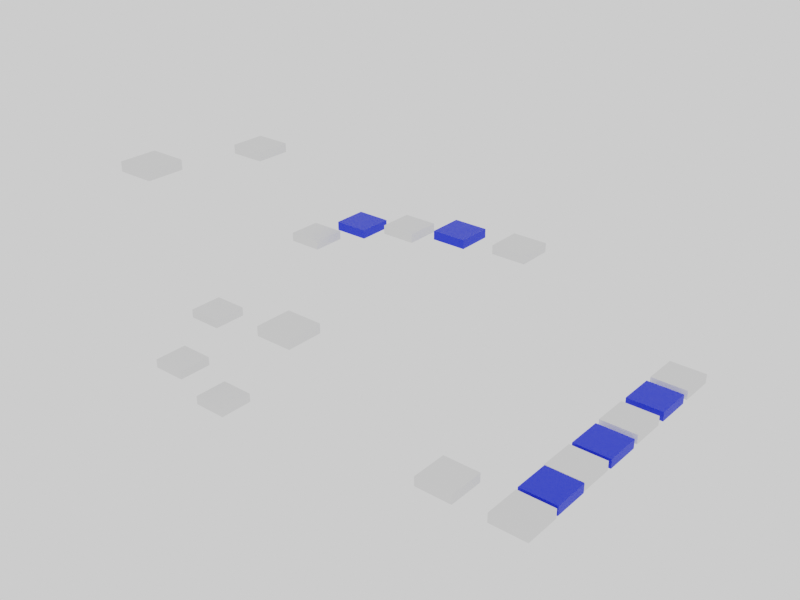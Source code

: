 # Source: level2.blend  (saved by Blender 3.5.10; exported with 4.5.12 LTS)
import bpy
from mathutils import Matrix  # noqa: F401  (used for matrix-valued properties, if any)

bpy.ops.wm.read_factory_settings(use_empty=True)
scene = bpy.context.scene
scene.name = 'Scene'

# ---- collections
col_collection = bpy.data.collections.new('Collection'); scene.collection.children.link(col_collection)
col_camera = bpy.data.collections.new('Camera'); scene.collection.children.link(col_camera)

# ---- materials (node trees are filled in below, after node groups)
mat_platform = bpy.data.materials.new('Platform')
mat_platform_001 = bpy.data.materials.new('Platform.001')

# ---- material node trees
mat_platform.use_nodes = True; mat_platform.node_tree.nodes.clear()
_N = mat_platform.node_tree.nodes; _L = mat_platform.node_tree.links
n0 = _N.new('ShaderNodeBsdfPrincipled'); n0.name = 'Principled BSDF'; n0.location = (10, 300)
n0.distribution = 'GGX'
n0.subsurface_method = 'RANDOM_WALK_SKIN'
n0.inputs[0].default_value = (0.0, 0.02043, 0.8, 1.0)
n0.inputs[3].default_value = 1.45
n0.inputs[27].default_value = (0.0, 0.0, 0.0, 1.0)
n0.inputs[28].default_value = 1.0
n1 = _N.new('ShaderNodeOutputMaterial'); n1.name = 'Material Output'; n1.location = (300, 300)
_L.new(n0.outputs[0], n1.inputs[0])
n1.is_active_output = True
mat_platform_001.use_nodes = True; mat_platform_001.node_tree.nodes.clear()
_N = mat_platform_001.node_tree.nodes; _L = mat_platform_001.node_tree.links
n0 = _N.new('ShaderNodeBsdfPrincipled'); n0.name = 'Principled BSDF'; n0.location = (10, 300)
n0.distribution = 'GGX'
n0.subsurface_method = 'RANDOM_WALK_SKIN'
n0.inputs[0].default_value = (0.0, 0.02043, 0.8, 1.0)
n0.inputs[3].default_value = 1.45
n0.inputs[27].default_value = (0.0, 0.0, 0.0, 1.0)
n0.inputs[28].default_value = 1.0
n1 = _N.new('ShaderNodeOutputMaterial'); n1.name = 'Material Output'; n1.location = (300, 300)
_L.new(n0.outputs[0], n1.inputs[0])
n1.is_active_output = True

# ---- world
world_world = bpy.data.worlds.new('World'); scene.world = world_world
world_world.use_nodes = True; world_world.node_tree.nodes.clear()
_N = world_world.node_tree.nodes; _L = world_world.node_tree.links
n0 = _N.new('ShaderNodeOutputWorld'); n0.name = 'World Output'; n0.location = (300, 300)
n1 = _N.new('ShaderNodeBackground'); n1.name = 'Background'; n1.location = (10, 300)
n1.inputs[0].default_value = (0.9513, 0.9513, 0.9513, 1.0)
_L.new(n1.outputs[0], n0.inputs[0])
n0.is_active_output = True
world_world.color = (0.9513, 0.9513, 0.9513)
world_world.use_sun_shadow = False
world_world.sun_shadow_jitter_overblur = 0.0

# ---- meshes
me_cube_012 = bpy.data.meshes.new('Cube.012')
me_cube_012.from_pydata([(-1.0, -1.0, -0.2549), (-1.0, -1.0, 0.2549), (-1.0, 1.0, -0.2549), (-1.0, 1.0, 0.2549), (1.0, -1.0, -0.2549), (1.0, -1.0, 0.2549), (1.0, 1.0, -0.2549), (1.0, 1.0, 0.2549)], [], [(0, 1, 3, 2), (2, 3, 7, 6), (6, 7, 5, 4), (4, 5, 1, 0), (2, 6, 4, 0), (7, 3, 1, 5)])
_uv = me_cube_012.uv_layers.new(name='UVMap')
_uv.uv.foreach_set('vector', [0.375, 0.0, 0.625, 0.0, 0.625, 0.25, 0.375, 0.25, 0.375, 0.25, 0.625, 0.25, 0.625, 0.5, 0.375, 0.5, 0.375, 0.5, 0.625, 0.5, 0.625, 0.75, 0.375, 0.75, 0.375, 0.75, 0.625, 0.75, 0.625, 1.0, 0.375, 1.0, 0.125, 0.5, 0.375, 0.5, 0.375, 0.75, 0.125, 0.75, 0.625, 0.5, 0.875, 0.5, 0.875, 0.75, 0.625, 0.75])
me_cube_012.update()
me_cube_013 = bpy.data.meshes.new('Cube.013')
me_cube_013.from_pydata([(-1.0, -1.0, -0.2549), (-1.0, -1.0, 0.2549), (-1.0, 1.0, -0.2549), (-1.0, 1.0, 0.2549), (1.0, -1.0, -0.2549), (1.0, -1.0, 0.2549), (1.0, 1.0, -0.2549), (1.0, 1.0, 0.2549)], [], [(0, 1, 3, 2), (2, 3, 7, 6), (6, 7, 5, 4), (4, 5, 1, 0), (2, 6, 4, 0), (7, 3, 1, 5)])
_uv = me_cube_013.uv_layers.new(name='UVMap')
_uv.uv.foreach_set('vector', [0.375, 0.0, 0.625, 0.0, 0.625, 0.25, 0.375, 0.25, 0.375, 0.25, 0.625, 0.25, 0.625, 0.5, 0.375, 0.5, 0.375, 0.5, 0.625, 0.5, 0.625, 0.75, 0.375, 0.75, 0.375, 0.75, 0.625, 0.75, 0.625, 1.0, 0.375, 1.0, 0.125, 0.5, 0.375, 0.5, 0.375, 0.75, 0.125, 0.75, 0.625, 0.5, 0.875, 0.5, 0.875, 0.75, 0.625, 0.75])
me_cube_013.update()
me_cube_014 = bpy.data.meshes.new('Cube.014')
me_cube_014.from_pydata([(-1.0, -1.0, -0.2549), (-1.0, -1.0, 0.2549), (-1.0, 1.0, -0.2549), (-1.0, 1.0, 0.2549), (1.0, -1.0, -0.2549), (1.0, -1.0, 0.2549), (1.0, 1.0, -0.2549), (1.0, 1.0, 0.2549)], [], [(0, 1, 3, 2), (2, 3, 7, 6), (6, 7, 5, 4), (4, 5, 1, 0), (2, 6, 4, 0), (7, 3, 1, 5)])
_uv = me_cube_014.uv_layers.new(name='UVMap')
_uv.uv.foreach_set('vector', [0.375, 0.0, 0.625, 0.0, 0.625, 0.25, 0.375, 0.25, 0.375, 0.25, 0.625, 0.25, 0.625, 0.5, 0.375, 0.5, 0.375, 0.5, 0.625, 0.5, 0.625, 0.75, 0.375, 0.75, 0.375, 0.75, 0.625, 0.75, 0.625, 1.0, 0.375, 1.0, 0.125, 0.5, 0.375, 0.5, 0.375, 0.75, 0.125, 0.75, 0.625, 0.5, 0.875, 0.5, 0.875, 0.75, 0.625, 0.75])
me_cube_014.update()
me_cube_015 = bpy.data.meshes.new('Cube.015')
me_cube_015.from_pydata([(-1.0, -1.0, -0.2549), (-1.0, -1.0, 0.2549), (-1.0, 1.0, -0.2549), (-1.0, 1.0, 0.2549), (1.0, -1.0, -0.2549), (1.0, -1.0, 0.2549), (1.0, 1.0, -0.2549), (1.0, 1.0, 0.2549)], [], [(0, 1, 3, 2), (2, 3, 7, 6), (6, 7, 5, 4), (4, 5, 1, 0), (2, 6, 4, 0), (7, 3, 1, 5)])
_uv = me_cube_015.uv_layers.new(name='UVMap')
_uv.uv.foreach_set('vector', [0.375, 0.0, 0.625, 0.0, 0.625, 0.25, 0.375, 0.25, 0.375, 0.25, 0.625, 0.25, 0.625, 0.5, 0.375, 0.5, 0.375, 0.5, 0.625, 0.5, 0.625, 0.75, 0.375, 0.75, 0.375, 0.75, 0.625, 0.75, 0.625, 1.0, 0.375, 1.0, 0.125, 0.5, 0.375, 0.5, 0.375, 0.75, 0.125, 0.75, 0.625, 0.5, 0.875, 0.5, 0.875, 0.75, 0.625, 0.75])
me_cube_015.update()
me_cube_016 = bpy.data.meshes.new('Cube.016')
me_cube_016.from_pydata([(-1.0, -1.0, -0.2549), (-1.0, -1.0, 0.2549), (-1.0, 1.0, -0.2549), (-1.0, 1.0, 0.2549), (1.0, -1.0, -0.2549), (1.0, -1.0, 0.2549), (1.0, 1.0, -0.2549), (1.0, 1.0, 0.2549)], [], [(0, 1, 3, 2), (2, 3, 7, 6), (6, 7, 5, 4), (4, 5, 1, 0), (2, 6, 4, 0), (7, 3, 1, 5)])
_uv = me_cube_016.uv_layers.new(name='UVMap')
_uv.uv.foreach_set('vector', [0.375, 0.0, 0.625, 0.0, 0.625, 0.25, 0.375, 0.25, 0.375, 0.25, 0.625, 0.25, 0.625, 0.5, 0.375, 0.5, 0.375, 0.5, 0.625, 0.5, 0.625, 0.75, 0.375, 0.75, 0.375, 0.75, 0.625, 0.75, 0.625, 1.0, 0.375, 1.0, 0.125, 0.5, 0.375, 0.5, 0.375, 0.75, 0.125, 0.75, 0.625, 0.5, 0.875, 0.5, 0.875, 0.75, 0.625, 0.75])
me_cube_016.update()
me_cube_017 = bpy.data.meshes.new('Cube.017')
me_cube_017.from_pydata([(-1.0, -1.0, -0.2549), (-1.0, -1.0, 0.2549), (-1.0, 1.0, -0.2549), (-1.0, 1.0, 0.2549), (1.0, -1.0, -0.2549), (1.0, -1.0, 0.2549), (1.0, 1.0, -0.2549), (1.0, 1.0, 0.2549)], [], [(0, 1, 3, 2), (2, 3, 7, 6), (6, 7, 5, 4), (4, 5, 1, 0), (2, 6, 4, 0), (7, 3, 1, 5)])
_uv = me_cube_017.uv_layers.new(name='UVMap')
_uv.uv.foreach_set('vector', [0.375, 0.0, 0.625, 0.0, 0.625, 0.25, 0.375, 0.25, 0.375, 0.25, 0.625, 0.25, 0.625, 0.5, 0.375, 0.5, 0.375, 0.5, 0.625, 0.5, 0.625, 0.75, 0.375, 0.75, 0.375, 0.75, 0.625, 0.75, 0.625, 1.0, 0.375, 1.0, 0.125, 0.5, 0.375, 0.5, 0.375, 0.75, 0.125, 0.75, 0.625, 0.5, 0.875, 0.5, 0.875, 0.75, 0.625, 0.75])
me_cube_017.materials.append(mat_platform)
me_cube_017.update()
me_cube_006 = bpy.data.meshes.new('Cube.006')
me_cube_006.from_pydata([(-1.0, -1.0, -0.2549), (-1.0, -1.0, 0.2549), (-1.0, 1.0, -0.2549), (-1.0, 1.0, 0.2549), (1.0, -1.0, -0.2549), (1.0, -1.0, 0.2549), (1.0, 1.0, -0.2549), (1.0, 1.0, 0.2549)], [], [(0, 1, 3, 2), (2, 3, 7, 6), (6, 7, 5, 4), (4, 5, 1, 0), (2, 6, 4, 0), (7, 3, 1, 5)])
_uv = me_cube_006.uv_layers.new(name='UVMap')
_uv.uv.foreach_set('vector', [0.375, 0.0, 0.625, 0.0, 0.625, 0.25, 0.375, 0.25, 0.375, 0.25, 0.625, 0.25, 0.625, 0.5, 0.375, 0.5, 0.375, 0.5, 0.625, 0.5, 0.625, 0.75, 0.375, 0.75, 0.375, 0.75, 0.625, 0.75, 0.625, 1.0, 0.375, 1.0, 0.125, 0.5, 0.375, 0.5, 0.375, 0.75, 0.125, 0.75, 0.625, 0.5, 0.875, 0.5, 0.875, 0.75, 0.625, 0.75])
me_cube_006.materials.append(mat_platform)
me_cube_006.update()
me_cube_009 = bpy.data.meshes.new('Cube.009')
me_cube_009.from_pydata([(-1.0, -1.0, -0.2549), (-1.0, -1.0, 0.2549), (-1.0, 1.0, -0.2549), (-1.0, 1.0, 0.2549), (1.0, -1.0, -0.2549), (1.0, -1.0, 0.2549), (1.0, 1.0, -0.2549), (1.0, 1.0, 0.2549)], [], [(0, 1, 3, 2), (2, 3, 7, 6), (6, 7, 5, 4), (4, 5, 1, 0), (2, 6, 4, 0), (7, 3, 1, 5)])
_uv = me_cube_009.uv_layers.new(name='UVMap')
_uv.uv.foreach_set('vector', [0.375, 0.0, 0.625, 0.0, 0.625, 0.25, 0.375, 0.25, 0.375, 0.25, 0.625, 0.25, 0.625, 0.5, 0.375, 0.5, 0.375, 0.5, 0.625, 0.5, 0.625, 0.75, 0.375, 0.75, 0.375, 0.75, 0.625, 0.75, 0.625, 1.0, 0.375, 1.0, 0.125, 0.5, 0.375, 0.5, 0.375, 0.75, 0.125, 0.75, 0.625, 0.5, 0.875, 0.5, 0.875, 0.75, 0.625, 0.75])
me_cube_009.update()
me_cube_010 = bpy.data.meshes.new('Cube.010')
me_cube_010.from_pydata([(-1.0, -1.0, -0.2549), (-1.0, -1.0, 0.2549), (-1.0, 1.0, -0.2549), (-1.0, 1.0, 0.2549), (1.0, -1.0, -0.2549), (1.0, -1.0, 0.2549), (1.0, 1.0, -0.2549), (1.0, 1.0, 0.2549)], [], [(0, 1, 3, 2), (2, 3, 7, 6), (6, 7, 5, 4), (4, 5, 1, 0), (2, 6, 4, 0), (7, 3, 1, 5)])
_uv = me_cube_010.uv_layers.new(name='UVMap')
_uv.uv.foreach_set('vector', [0.375, 0.0, 0.625, 0.0, 0.625, 0.25, 0.375, 0.25, 0.375, 0.25, 0.625, 0.25, 0.625, 0.5, 0.375, 0.5, 0.375, 0.5, 0.625, 0.5, 0.625, 0.75, 0.375, 0.75, 0.375, 0.75, 0.625, 0.75, 0.625, 1.0, 0.375, 1.0, 0.125, 0.5, 0.375, 0.5, 0.375, 0.75, 0.125, 0.75, 0.625, 0.5, 0.875, 0.5, 0.875, 0.75, 0.625, 0.75])
me_cube_010.update()
me_cube_021 = bpy.data.meshes.new('Cube.021')
me_cube_021.from_pydata([(-1.0, -1.0, -0.2549), (-1.0, -1.0, 0.2549), (-1.0, 1.0, -0.2549), (-1.0, 1.0, 0.2549), (1.0, -1.0, -0.2549), (1.0, -1.0, 0.2549), (1.0, 1.0, -0.2549), (1.0, 1.0, 0.2549)], [], [(0, 1, 3, 2), (2, 3, 7, 6), (6, 7, 5, 4), (4, 5, 1, 0), (2, 6, 4, 0), (7, 3, 1, 5)])
_uv = me_cube_021.uv_layers.new(name='UVMap')
_uv.uv.foreach_set('vector', [0.375, 0.0, 0.625, 0.0, 0.625, 0.25, 0.375, 0.25, 0.375, 0.25, 0.625, 0.25, 0.625, 0.5, 0.375, 0.5, 0.375, 0.5, 0.625, 0.5, 0.625, 0.75, 0.375, 0.75, 0.375, 0.75, 0.625, 0.75, 0.625, 1.0, 0.375, 1.0, 0.125, 0.5, 0.375, 0.5, 0.375, 0.75, 0.125, 0.75, 0.625, 0.5, 0.875, 0.5, 0.875, 0.75, 0.625, 0.75])
me_cube_021.update()
me_cube_022 = bpy.data.meshes.new('Cube.022')
me_cube_022.from_pydata([(-1.0, -1.0, -0.2549), (-1.0, -1.0, 0.2549), (-1.0, 1.0, -0.2549), (-1.0, 1.0, 0.2549), (1.0, -1.0, -0.2549), (1.0, -1.0, 0.2549), (1.0, 1.0, -0.2549), (1.0, 1.0, 0.2549)], [], [(0, 1, 3, 2), (2, 3, 7, 6), (6, 7, 5, 4), (4, 5, 1, 0), (2, 6, 4, 0), (7, 3, 1, 5)])
_uv = me_cube_022.uv_layers.new(name='UVMap')
_uv.uv.foreach_set('vector', [0.375, 0.0, 0.625, 0.0, 0.625, 0.25, 0.375, 0.25, 0.375, 0.25, 0.625, 0.25, 0.625, 0.5, 0.375, 0.5, 0.375, 0.5, 0.625, 0.5, 0.625, 0.75, 0.375, 0.75, 0.375, 0.75, 0.625, 0.75, 0.625, 1.0, 0.375, 1.0, 0.125, 0.5, 0.375, 0.5, 0.375, 0.75, 0.125, 0.75, 0.625, 0.5, 0.875, 0.5, 0.875, 0.75, 0.625, 0.75])
me_cube_022.materials.append(mat_platform)
me_cube_022.update()
me_cube_024 = bpy.data.meshes.new('Cube.024')
me_cube_024.from_pydata([(-1.0, -1.0, -0.2549), (-1.0, -1.0, 0.2549), (-1.0, 1.0, -0.2549), (-1.0, 1.0, 0.2549), (1.0, -1.0, -0.2549), (1.0, -1.0, 0.2549), (1.0, 1.0, -0.2549), (1.0, 1.0, 0.2549)], [], [(0, 1, 3, 2), (2, 3, 7, 6), (6, 7, 5, 4), (4, 5, 1, 0), (2, 6, 4, 0), (7, 3, 1, 5)])
_uv = me_cube_024.uv_layers.new(name='UVMap')
_uv.uv.foreach_set('vector', [0.375, 0.0, 0.625, 0.0, 0.625, 0.25, 0.375, 0.25, 0.375, 0.25, 0.625, 0.25, 0.625, 0.5, 0.375, 0.5, 0.375, 0.5, 0.625, 0.5, 0.625, 0.75, 0.375, 0.75, 0.375, 0.75, 0.625, 0.75, 0.625, 1.0, 0.375, 1.0, 0.125, 0.5, 0.375, 0.5, 0.375, 0.75, 0.125, 0.75, 0.625, 0.5, 0.875, 0.5, 0.875, 0.75, 0.625, 0.75])
me_cube_024.update()
me_cube_025 = bpy.data.meshes.new('Cube.025')
me_cube_025.from_pydata([(-1.0, -1.0, -0.2549), (-1.0, -1.0, 0.2549), (-1.0, 1.0, -0.2549), (-1.0, 1.0, 0.2549), (1.0, -1.0, -0.2549), (1.0, -1.0, 0.2549), (1.0, 1.0, -0.2549), (1.0, 1.0, 0.2549)], [], [(0, 1, 3, 2), (2, 3, 7, 6), (6, 7, 5, 4), (4, 5, 1, 0), (2, 6, 4, 0), (7, 3, 1, 5)])
_uv = me_cube_025.uv_layers.new(name='UVMap')
_uv.uv.foreach_set('vector', [0.375, 0.0, 0.625, 0.0, 0.625, 0.25, 0.375, 0.25, 0.375, 0.25, 0.625, 0.25, 0.625, 0.5, 0.375, 0.5, 0.375, 0.5, 0.625, 0.5, 0.625, 0.75, 0.375, 0.75, 0.375, 0.75, 0.625, 0.75, 0.625, 1.0, 0.375, 1.0, 0.125, 0.5, 0.375, 0.5, 0.375, 0.75, 0.125, 0.75, 0.625, 0.5, 0.875, 0.5, 0.875, 0.75, 0.625, 0.75])
me_cube_025.update()
me_cube_026 = bpy.data.meshes.new('Cube.026')
me_cube_026.from_pydata([(-1.0, -1.0, -0.2549), (-1.0, -1.0, 0.2549), (-1.0, 1.0, -0.2549), (-1.0, 1.0, 0.2549), (1.0, -1.0, -0.2549), (1.0, -1.0, 0.2549), (1.0, 1.0, -0.2549), (1.0, 1.0, 0.2549)], [], [(0, 1, 3, 2), (2, 3, 7, 6), (6, 7, 5, 4), (4, 5, 1, 0), (2, 6, 4, 0), (7, 3, 1, 5)])
_uv = me_cube_026.uv_layers.new(name='UVMap')
_uv.uv.foreach_set('vector', [0.375, 0.0, 0.625, 0.0, 0.625, 0.25, 0.375, 0.25, 0.375, 0.25, 0.625, 0.25, 0.625, 0.5, 0.375, 0.5, 0.375, 0.5, 0.625, 0.5, 0.625, 0.75, 0.375, 0.75, 0.375, 0.75, 0.625, 0.75, 0.625, 1.0, 0.375, 1.0, 0.125, 0.5, 0.375, 0.5, 0.375, 0.75, 0.125, 0.75, 0.625, 0.5, 0.875, 0.5, 0.875, 0.75, 0.625, 0.75])
me_cube_026.update()
me_cube_027 = bpy.data.meshes.new('Cube.027')
me_cube_027.from_pydata([(-1.0, -1.0, -0.2549), (-1.0, -1.0, 0.2549), (-1.0, 1.0, -0.2549), (-1.0, 1.0, 0.2549), (1.0, -1.0, -0.2549), (1.0, -1.0, 0.2549), (1.0, 1.0, -0.2549), (1.0, 1.0, 0.2549)], [], [(0, 1, 3, 2), (2, 3, 7, 6), (6, 7, 5, 4), (4, 5, 1, 0), (2, 6, 4, 0), (7, 3, 1, 5)])
_uv = me_cube_027.uv_layers.new(name='UVMap')
_uv.uv.foreach_set('vector', [0.375, 0.0, 0.625, 0.0, 0.625, 0.25, 0.375, 0.25, 0.375, 0.25, 0.625, 0.25, 0.625, 0.5, 0.375, 0.5, 0.375, 0.5, 0.625, 0.5, 0.625, 0.75, 0.375, 0.75, 0.375, 0.75, 0.625, 0.75, 0.625, 1.0, 0.375, 1.0, 0.125, 0.5, 0.375, 0.5, 0.375, 0.75, 0.125, 0.75, 0.625, 0.5, 0.875, 0.5, 0.875, 0.75, 0.625, 0.75])
me_cube_027.update()
me_cube_028 = bpy.data.meshes.new('Cube.028')
me_cube_028.from_pydata([(-1.0, -1.0, -0.2549), (-1.0, -1.0, 0.2549), (-1.0, 1.0, -0.2549), (-1.0, 1.0, 0.2549), (1.0, -1.0, -0.2549), (1.0, -1.0, 0.2549), (1.0, 1.0, -0.2549), (1.0, 1.0, 0.2549)], [], [(0, 1, 3, 2), (2, 3, 7, 6), (6, 7, 5, 4), (4, 5, 1, 0), (2, 6, 4, 0), (7, 3, 1, 5)])
_uv = me_cube_028.uv_layers.new(name='UVMap')
_uv.uv.foreach_set('vector', [0.375, 0.0, 0.625, 0.0, 0.625, 0.25, 0.375, 0.25, 0.375, 0.25, 0.625, 0.25, 0.625, 0.5, 0.375, 0.5, 0.375, 0.5, 0.625, 0.5, 0.625, 0.75, 0.375, 0.75, 0.375, 0.75, 0.625, 0.75, 0.625, 1.0, 0.375, 1.0, 0.125, 0.5, 0.375, 0.5, 0.375, 0.75, 0.125, 0.75, 0.625, 0.5, 0.875, 0.5, 0.875, 0.75, 0.625, 0.75])
me_cube_028.materials.append(mat_platform_001)
me_cube_028.update()
me_cube_031 = bpy.data.meshes.new('Cube.031')
me_cube_031.from_pydata([(-1.0, -1.0, -0.2549), (-1.0, -1.0, 0.2549), (-1.0, 1.0, -0.2549), (-1.0, 1.0, 0.2549), (1.0, -1.0, -0.2549), (1.0, -1.0, 0.2549), (1.0, 1.0, -0.2549), (1.0, 1.0, 0.2549)], [], [(0, 1, 3, 2), (2, 3, 7, 6), (6, 7, 5, 4), (4, 5, 1, 0), (2, 6, 4, 0), (7, 3, 1, 5)])
_uv = me_cube_031.uv_layers.new(name='UVMap')
_uv.uv.foreach_set('vector', [0.375, 0.0, 0.625, 0.0, 0.625, 0.25, 0.375, 0.25, 0.375, 0.25, 0.625, 0.25, 0.625, 0.5, 0.375, 0.5, 0.375, 0.5, 0.625, 0.5, 0.625, 0.75, 0.375, 0.75, 0.375, 0.75, 0.625, 0.75, 0.625, 1.0, 0.375, 1.0, 0.125, 0.5, 0.375, 0.5, 0.375, 0.75, 0.125, 0.75, 0.625, 0.5, 0.875, 0.5, 0.875, 0.75, 0.625, 0.75])
me_cube_031.update()
me_cube_032 = bpy.data.meshes.new('Cube.032')
me_cube_032.from_pydata([(-1.0, -1.0, -0.2549), (-1.0, -1.0, 0.2549), (-1.0, 1.0, -0.2549), (-1.0, 1.0, 0.2549), (1.0, -1.0, -0.2549), (1.0, -1.0, 0.2549), (1.0, 1.0, -0.2549), (1.0, 1.0, 0.2549)], [], [(0, 1, 3, 2), (2, 3, 7, 6), (6, 7, 5, 4), (4, 5, 1, 0), (2, 6, 4, 0), (7, 3, 1, 5)])
_uv = me_cube_032.uv_layers.new(name='UVMap')
_uv.uv.foreach_set('vector', [0.375, 0.0, 0.625, 0.0, 0.625, 0.25, 0.375, 0.25, 0.375, 0.25, 0.625, 0.25, 0.625, 0.5, 0.375, 0.5, 0.375, 0.5, 0.625, 0.5, 0.625, 0.75, 0.375, 0.75, 0.375, 0.75, 0.625, 0.75, 0.625, 1.0, 0.375, 1.0, 0.125, 0.5, 0.375, 0.5, 0.375, 0.75, 0.125, 0.75, 0.625, 0.5, 0.875, 0.5, 0.875, 0.75, 0.625, 0.75])
me_cube_032.update()
me_cube_033 = bpy.data.meshes.new('Cube.033')
me_cube_033.from_pydata([(-1.0, -1.0, -0.2549), (-1.0, -1.0, 0.2549), (-1.0, 1.0, -0.2549), (-1.0, 1.0, 0.2549), (1.0, -1.0, -0.2549), (1.0, -1.0, 0.2549), (1.0, 1.0, -0.2549), (1.0, 1.0, 0.2549)], [], [(0, 1, 3, 2), (2, 3, 7, 6), (6, 7, 5, 4), (4, 5, 1, 0), (2, 6, 4, 0), (7, 3, 1, 5)])
_uv = me_cube_033.uv_layers.new(name='UVMap')
_uv.uv.foreach_set('vector', [0.375, 0.0, 0.625, 0.0, 0.625, 0.25, 0.375, 0.25, 0.375, 0.25, 0.625, 0.25, 0.625, 0.5, 0.375, 0.5, 0.375, 0.5, 0.625, 0.5, 0.625, 0.75, 0.375, 0.75, 0.375, 0.75, 0.625, 0.75, 0.625, 1.0, 0.375, 1.0, 0.125, 0.5, 0.375, 0.5, 0.375, 0.75, 0.125, 0.75, 0.625, 0.5, 0.875, 0.5, 0.875, 0.75, 0.625, 0.75])
me_cube_033.materials.append(mat_platform_001)
me_cube_033.update()

# ---- objects
ob_cube_001 = bpy.data.objects.new('Cube.001', me_cube_012)
ob_cube_002 = bpy.data.objects.new('Cube.002', me_cube_013)
ob_cube_003 = bpy.data.objects.new('Cube.003', me_cube_014)
ob_cube_004 = bpy.data.objects.new('Cube.004', me_cube_015)
ob_cube_005 = bpy.data.objects.new('Cube.005', me_cube_016)
ob_platform_001 = bpy.data.objects.new('Platform.001', me_cube_017)
ob_platform_002 = bpy.data.objects.new('Platform.002', me_cube_006)
ob_cube_006 = bpy.data.objects.new('Cube.006', me_cube_009)
ob_cube_007 = bpy.data.objects.new('Cube.007', me_cube_010)
ob_cube_008 = bpy.data.objects.new('Cube.008', me_cube_021)
ob_obstacle_001 = bpy.data.objects.new('Obstacle.001', me_cube_022)
ob_cube_010 = bpy.data.objects.new('Cube.010', me_cube_024)
ob_jumppad_001 = bpy.data.objects.new('JumpPad.001', me_cube_025)
ob_jumppad_002 = bpy.data.objects.new('JumpPad.002', me_cube_026)
ob_jumppad_003 = bpy.data.objects.new('JumpPad.003', me_cube_027)
ob_obstacle_002 = bpy.data.objects.new('Obstacle.002', me_cube_028)
ob_cube_011 = bpy.data.objects.new('Cube.011', me_cube_031)
ob_cube_009 = bpy.data.objects.new('Cube.009', me_cube_032)
ob_obstacle_003 = bpy.data.objects.new('Obstacle.003', me_cube_033)

# ---- transforms, parenting, visibility, modifiers, constraints
ob_cube_001.location = (1.548, -4.305, 1.096)
ob_cube_002.location = (-1.628, -4.297, 2.185)
ob_cube_003.location = (-2.373, -0.9403, 3.666)
ob_cube_004.location = (-2.274, 2.981, 12.42)
ob_cube_005.location = (4.756, 7.482, 8.021)
ob_platform_001.location = (8.315, 7.478, 8.679)
ob_platform_002.location = (1.346, 7.336, 7.354)
ob_cube_006.location = (12.16, 7.525, 8.925)
ob_cube_007.location = (22.02, 2.326, 4.885)
ob_cube_008.location = (22.03, -2.244, 4.885)
ob_obstacle_001.location = (22.07, -4.278, 4.885)
ob_cube_010.location = (22.11, -6.458, 4.885)
ob_jumppad_001.location = (18.3, -6.458, 4.885)
ob_jumppad_002.location = (9.132, -6.458, 8.891)
ob_jumppad_003.location = (0.3651, -6.458, 14.7)
ob_obstacle_002.location = (22.07, -0.05125, 4.885)
ob_cube_011.location = (-1.418, 6.304, 6.223)
ob_cube_009.location = (22.01, 7.16, 4.885)
ob_obstacle_003.location = (22.03, 4.742, 4.885)

# ---- collection membership
col_collection.objects.link(ob_cube_001)
col_collection.objects.link(ob_cube_002)
col_collection.objects.link(ob_cube_003)
col_collection.objects.link(ob_cube_004)
col_collection.objects.link(ob_cube_005)
col_collection.objects.link(ob_platform_001)
col_collection.objects.link(ob_platform_002)
col_collection.objects.link(ob_cube_006)
col_collection.objects.link(ob_cube_007)
col_collection.objects.link(ob_cube_008)
col_collection.objects.link(ob_obstacle_001)
col_collection.objects.link(ob_cube_010)
col_collection.objects.link(ob_jumppad_001)
col_collection.objects.link(ob_jumppad_002)
col_collection.objects.link(ob_jumppad_003)
col_collection.objects.link(ob_obstacle_002)
col_collection.objects.link(ob_cube_011)
col_collection.objects.link(ob_cube_009)
col_collection.objects.link(ob_obstacle_003)

# ---- scene / render settings (as saved in the file)
scene.frame_start = 1; scene.frame_end = 250; scene.frame_set(1)
scene.render.engine = 'CYCLES'
scene.render.resolution_x = 640
scene.render.resolution_y = 480
scene.cycles.samples = 128
scene.cycles.sampling_pattern = 'TABULATED_SOBOL'
scene.cycles.use_adaptive_sampling = False
scene.cycles.use_light_tree = False
scene.view_settings.view_transform = 'Filmic'
bpy.context.view_layer.update()

# ---- added for rendering (the .blend has no active camera): camera
cam_auto = bpy.data.cameras.new('AutoCamera')
cam_auto.lens = 50.0
cam_auto.sensor_width = 36.0
cam_auto.clip_end = 1000.0
ob_auto_camera = bpy.data.objects.new('AutoCamera', cam_auto)
scene.collection.objects.link(ob_auto_camera)
ob_auto_camera.location = (41.3284, -37.217, 33.0633)
ob_auto_camera.rotation_euler = (1.09748, -7.21219e-08, 0.694738)
scene.camera = ob_auto_camera
bpy.context.view_layer.update()
